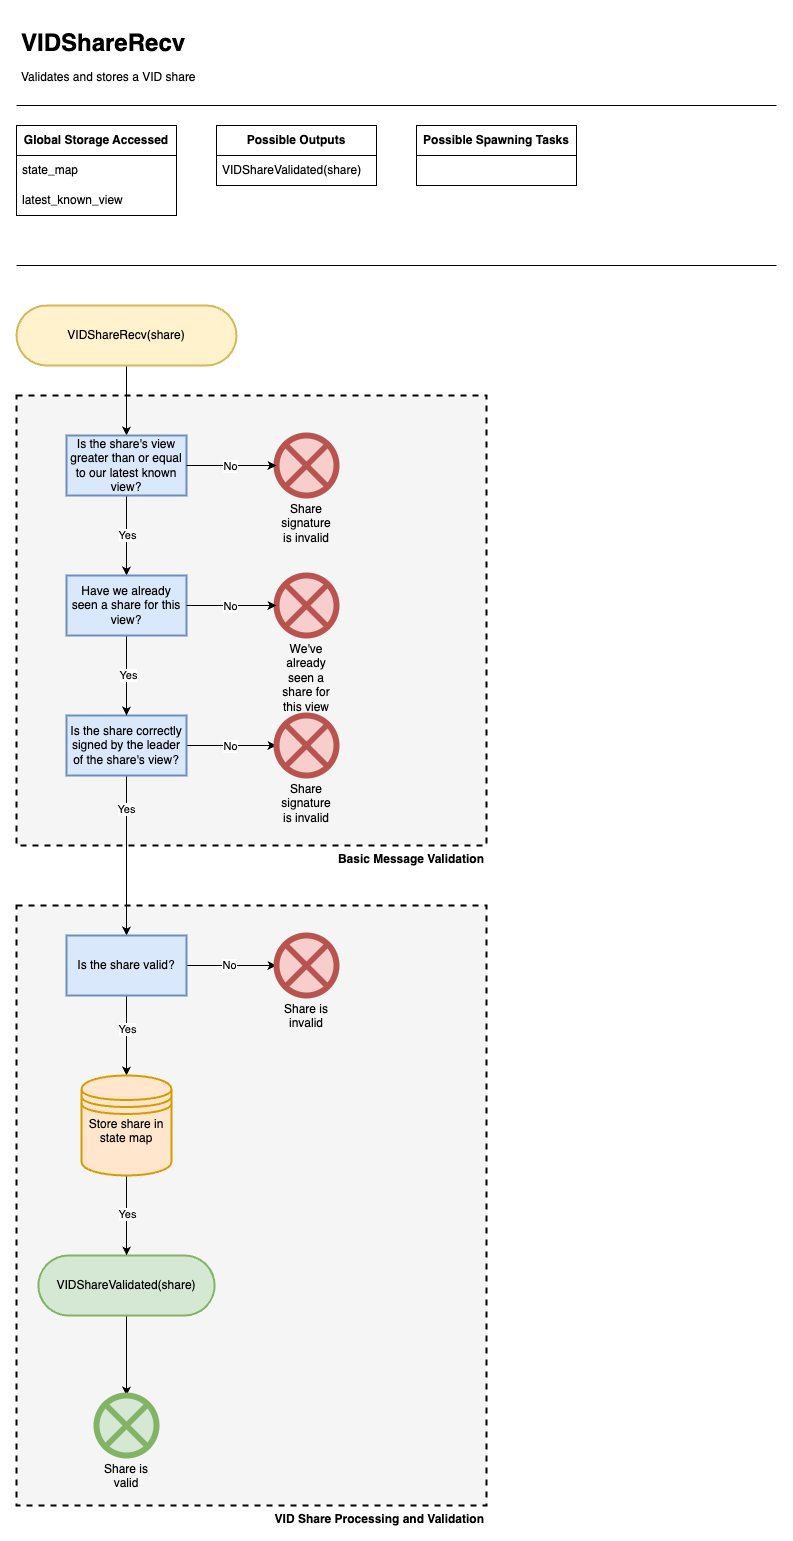

The diagram above was exported from draw.io. Its source (the exported page's mxGraphModel, read from the mxfile embedded in the PNG):
<mxGraphModel dx="1242" dy="818" grid="1" gridSize="10" guides="1" tooltips="1" connect="1" arrows="1" fold="1" page="1" pageScale="1" pageWidth="850" pageHeight="1100" math="0" shadow="0">
  <root>
    <mxCell id="0" />
    <mxCell id="1" parent="0" />
    <mxCell id="aFl2msGSqo6wlY2n0Oci-1" value="&lt;b&gt;VID Share Processing and Validation&lt;/b&gt;" style="rounded=0;whiteSpace=wrap;html=1;labelPosition=center;verticalLabelPosition=bottom;align=right;verticalAlign=top;dashed=1;strokeWidth=2;fillColor=#F5F5F5;" vertex="1" parent="1">
      <mxGeometry x="40" y="920" width="470" height="600" as="geometry" />
    </mxCell>
    <mxCell id="FXWmWwWMCox1cQ1Id0xH-1" value="&lt;b&gt;Basic Message Validation&lt;/b&gt;" style="rounded=0;whiteSpace=wrap;html=1;labelPosition=center;verticalLabelPosition=bottom;align=right;verticalAlign=top;dashed=1;strokeWidth=2;fillColor=#F5F5F5;" parent="1" vertex="1">
      <mxGeometry x="40" y="410" width="470" height="450" as="geometry" />
    </mxCell>
    <mxCell id="FXWmWwWMCox1cQ1Id0xH-2" value="&lt;h1 style=&quot;line-height: 100%;&quot;&gt;VIDShareRecv&lt;/h1&gt;&lt;p style=&quot;line-height: 100%;&quot;&gt;Validates and stores a VID share&lt;/p&gt;" style="text;html=1;strokeColor=none;fillColor=none;spacing=5;spacingTop=-20;whiteSpace=wrap;overflow=hidden;rounded=0;" parent="1" vertex="1">
      <mxGeometry x="40" y="40" width="350" height="70" as="geometry" />
    </mxCell>
    <mxCell id="FXWmWwWMCox1cQ1Id0xH-3" value="" style="endArrow=none;html=1;rounded=0;" parent="1" edge="1">
      <mxGeometry width="50" height="50" relative="1" as="geometry">
        <mxPoint x="40" y="120" as="sourcePoint" />
        <mxPoint x="800" y="120" as="targetPoint" />
      </mxGeometry>
    </mxCell>
    <mxCell id="FXWmWwWMCox1cQ1Id0xH-4" value="&lt;b style=&quot;border-color: var(--border-color);&quot;&gt;Global Storage Accessed&lt;/b&gt;" style="swimlane;fontStyle=0;childLayout=stackLayout;horizontal=1;startSize=30;horizontalStack=0;resizeParent=1;resizeParentMax=0;resizeLast=0;collapsible=1;marginBottom=0;whiteSpace=wrap;html=1;" parent="1" vertex="1">
      <mxGeometry x="40" y="140" width="160" height="90" as="geometry">
        <mxRectangle x="40" y="140" width="60" height="30" as="alternateBounds" />
      </mxGeometry>
    </mxCell>
    <mxCell id="FXWmWwWMCox1cQ1Id0xH-5" value="state_map" style="text;strokeColor=none;fillColor=none;align=left;verticalAlign=middle;spacingLeft=4;spacingRight=4;overflow=hidden;points=[[0,0.5],[1,0.5]];portConstraint=eastwest;rotatable=0;whiteSpace=wrap;html=1;" parent="FXWmWwWMCox1cQ1Id0xH-4" vertex="1">
      <mxGeometry y="30" width="160" height="30" as="geometry" />
    </mxCell>
    <mxCell id="FXWmWwWMCox1cQ1Id0xH-6" value="latest_known_view" style="text;strokeColor=none;fillColor=none;align=left;verticalAlign=middle;spacingLeft=4;spacingRight=4;overflow=hidden;points=[[0,0.5],[1,0.5]];portConstraint=eastwest;rotatable=0;whiteSpace=wrap;html=1;" parent="FXWmWwWMCox1cQ1Id0xH-4" vertex="1">
      <mxGeometry y="60" width="160" height="30" as="geometry" />
    </mxCell>
    <mxCell id="FXWmWwWMCox1cQ1Id0xH-8" value="&lt;b&gt;Possible Outputs&lt;/b&gt;" style="swimlane;fontStyle=0;childLayout=stackLayout;horizontal=1;startSize=30;horizontalStack=0;resizeParent=1;resizeParentMax=0;resizeLast=0;collapsible=1;marginBottom=0;whiteSpace=wrap;html=1;" parent="1" vertex="1">
      <mxGeometry x="240" y="140" width="160" height="60" as="geometry" />
    </mxCell>
    <mxCell id="FXWmWwWMCox1cQ1Id0xH-9" value="VIDShareValidated(share)" style="text;strokeColor=none;fillColor=none;align=left;verticalAlign=middle;spacingLeft=4;spacingRight=4;overflow=hidden;points=[[0,0.5],[1,0.5]];portConstraint=eastwest;rotatable=0;whiteSpace=wrap;html=1;" parent="FXWmWwWMCox1cQ1Id0xH-8" vertex="1">
      <mxGeometry y="30" width="160" height="30" as="geometry" />
    </mxCell>
    <mxCell id="FXWmWwWMCox1cQ1Id0xH-12" value="&lt;b&gt;Possible Spawning Tasks&lt;/b&gt;" style="swimlane;fontStyle=0;childLayout=stackLayout;horizontal=1;startSize=30;horizontalStack=0;resizeParent=1;resizeParentMax=0;resizeLast=0;collapsible=1;marginBottom=0;whiteSpace=wrap;html=1;" parent="1" vertex="1">
      <mxGeometry x="440" y="140" width="160" height="60" as="geometry" />
    </mxCell>
    <mxCell id="FXWmWwWMCox1cQ1Id0xH-16" value="" style="endArrow=none;html=1;rounded=0;" parent="1" edge="1">
      <mxGeometry width="50" height="50" relative="1" as="geometry">
        <mxPoint x="40" y="280" as="sourcePoint" />
        <mxPoint x="800" y="280" as="targetPoint" />
      </mxGeometry>
    </mxCell>
    <mxCell id="FXWmWwWMCox1cQ1Id0xH-17" style="edgeStyle=orthogonalEdgeStyle;rounded=0;orthogonalLoop=1;jettySize=auto;html=1;entryX=0.5;entryY=0;entryDx=0;entryDy=0;" parent="1" source="FXWmWwWMCox1cQ1Id0xH-18" target="FXWmWwWMCox1cQ1Id0xH-21" edge="1">
      <mxGeometry relative="1" as="geometry" />
    </mxCell>
    <mxCell id="FXWmWwWMCox1cQ1Id0xH-18" value="VIDShareRecv(share)" style="rounded=1;whiteSpace=wrap;html=1;fillColor=#fff2cc;strokeColor=#d6b656;arcSize=50;strokeWidth=2;" parent="1" vertex="1">
      <mxGeometry x="40" y="320" width="220" height="60" as="geometry" />
    </mxCell>
    <mxCell id="FXWmWwWMCox1cQ1Id0xH-38" style="edgeStyle=orthogonalEdgeStyle;rounded=0;orthogonalLoop=1;jettySize=auto;html=1;" parent="1" source="FXWmWwWMCox1cQ1Id0xH-21" target="FXWmWwWMCox1cQ1Id0xH-34" edge="1">
      <mxGeometry relative="1" as="geometry" />
    </mxCell>
    <mxCell id="FXWmWwWMCox1cQ1Id0xH-39" value="Yes" style="edgeLabel;html=1;align=center;verticalAlign=middle;resizable=0;points=[];" parent="FXWmWwWMCox1cQ1Id0xH-38" vertex="1" connectable="0">
      <mxGeometry x="-0.025" relative="1" as="geometry">
        <mxPoint as="offset" />
      </mxGeometry>
    </mxCell>
    <mxCell id="FXWmWwWMCox1cQ1Id0xH-21" value="Is the share's view greater than or equal to our latest known view?" style="whiteSpace=wrap;html=1;rounded=0;fillColor=#dae8fc;strokeColor=#6c8ebf;strokeWidth=2;" parent="1" vertex="1">
      <mxGeometry x="90" y="450" width="120" height="60" as="geometry" />
    </mxCell>
    <mxCell id="FXWmWwWMCox1cQ1Id0xH-22" value="Share signature is invalid" style="whiteSpace=wrap;html=1;fillColor=#f8cecc;strokeColor=#b85450;rounded=1;arcSize=50;verticalLabelPosition=bottom;verticalAlign=top;shape=mxgraph.flowchart.or;strokeWidth=6;" parent="1" vertex="1">
      <mxGeometry x="300" y="450" width="60" height="60" as="geometry" />
    </mxCell>
    <mxCell id="FXWmWwWMCox1cQ1Id0xH-23" style="edgeStyle=orthogonalEdgeStyle;rounded=0;orthogonalLoop=1;jettySize=auto;html=1;entryX=0;entryY=0.5;entryDx=0;entryDy=0;entryPerimeter=0;" parent="1" source="FXWmWwWMCox1cQ1Id0xH-21" target="FXWmWwWMCox1cQ1Id0xH-22" edge="1">
      <mxGeometry relative="1" as="geometry" />
    </mxCell>
    <mxCell id="FXWmWwWMCox1cQ1Id0xH-24" value="No" style="edgeLabel;html=1;align=center;verticalAlign=middle;resizable=0;points=[];" parent="FXWmWwWMCox1cQ1Id0xH-23" vertex="1" connectable="0">
      <mxGeometry x="-0.0444" relative="1" as="geometry">
        <mxPoint as="offset" />
      </mxGeometry>
    </mxCell>
    <mxCell id="FXWmWwWMCox1cQ1Id0xH-25" style="edgeStyle=orthogonalEdgeStyle;rounded=0;orthogonalLoop=1;jettySize=auto;html=1;" parent="1" source="FXWmWwWMCox1cQ1Id0xH-26" target="FXWmWwWMCox1cQ1Id0xH-33" edge="1">
      <mxGeometry relative="1" as="geometry" />
    </mxCell>
    <mxCell id="FXWmWwWMCox1cQ1Id0xH-26" value="VIDShareValidated(share)" style="whiteSpace=wrap;html=1;fillColor=#d5e8d4;strokeColor=#82b366;rounded=1;arcSize=50;strokeWidth=2;" parent="1" vertex="1">
      <mxGeometry x="61.879999999999995" y="1270" width="176.25" height="60" as="geometry" />
    </mxCell>
    <mxCell id="FXWmWwWMCox1cQ1Id0xH-27" style="edgeStyle=orthogonalEdgeStyle;rounded=0;orthogonalLoop=1;jettySize=auto;html=1;" parent="1" source="FXWmWwWMCox1cQ1Id0xH-31" target="FXWmWwWMCox1cQ1Id0xH-32" edge="1">
      <mxGeometry relative="1" as="geometry" />
    </mxCell>
    <mxCell id="FXWmWwWMCox1cQ1Id0xH-28" value="No" style="edgeLabel;html=1;align=center;verticalAlign=middle;resizable=0;points=[];" parent="FXWmWwWMCox1cQ1Id0xH-27" vertex="1" connectable="0">
      <mxGeometry x="-0.0444" relative="1" as="geometry">
        <mxPoint as="offset" />
      </mxGeometry>
    </mxCell>
    <mxCell id="FXWmWwWMCox1cQ1Id0xH-43" value="" style="edgeStyle=orthogonalEdgeStyle;rounded=0;orthogonalLoop=1;jettySize=auto;html=1;" parent="1" source="FXWmWwWMCox1cQ1Id0xH-31" target="FXWmWwWMCox1cQ1Id0xH-42" edge="1">
      <mxGeometry relative="1" as="geometry" />
    </mxCell>
    <mxCell id="aFl2msGSqo6wlY2n0Oci-2" value="Yes" style="edgeLabel;html=1;align=center;verticalAlign=middle;resizable=0;points=[];" vertex="1" connectable="0" parent="FXWmWwWMCox1cQ1Id0xH-43">
      <mxGeometry x="-0.5875" y="-1" relative="1" as="geometry">
        <mxPoint as="offset" />
      </mxGeometry>
    </mxCell>
    <mxCell id="FXWmWwWMCox1cQ1Id0xH-31" value="Is the share correctly signed by the leader of the share's view?" style="whiteSpace=wrap;html=1;rounded=0;fillColor=#dae8fc;strokeColor=#6c8ebf;strokeWidth=2;" parent="1" vertex="1">
      <mxGeometry x="90" y="730" width="120" height="60" as="geometry" />
    </mxCell>
    <mxCell id="FXWmWwWMCox1cQ1Id0xH-32" value="Share signature is invalid" style="whiteSpace=wrap;html=1;fillColor=#f8cecc;strokeColor=#b85450;rounded=1;arcSize=50;verticalLabelPosition=bottom;verticalAlign=top;shape=mxgraph.flowchart.or;strokeWidth=6;" parent="1" vertex="1">
      <mxGeometry x="300" y="730" width="60" height="60" as="geometry" />
    </mxCell>
    <mxCell id="FXWmWwWMCox1cQ1Id0xH-33" value="Share is valid" style="whiteSpace=wrap;html=1;fillColor=#d5e8d4;strokeColor=#82b366;rounded=1;arcSize=50;verticalLabelPosition=bottom;verticalAlign=top;shape=mxgraph.flowchart.or;strokeWidth=6;" parent="1" vertex="1">
      <mxGeometry x="120" y="1410" width="60" height="60" as="geometry" />
    </mxCell>
    <mxCell id="FXWmWwWMCox1cQ1Id0xH-40" style="edgeStyle=orthogonalEdgeStyle;rounded=0;orthogonalLoop=1;jettySize=auto;html=1;" parent="1" source="FXWmWwWMCox1cQ1Id0xH-34" target="FXWmWwWMCox1cQ1Id0xH-31" edge="1">
      <mxGeometry relative="1" as="geometry" />
    </mxCell>
    <mxCell id="FXWmWwWMCox1cQ1Id0xH-41" value="Yes" style="edgeLabel;html=1;align=center;verticalAlign=middle;resizable=0;points=[];" parent="FXWmWwWMCox1cQ1Id0xH-40" vertex="1" connectable="0">
      <mxGeometry x="-0.025" y="1" relative="1" as="geometry">
        <mxPoint as="offset" />
      </mxGeometry>
    </mxCell>
    <mxCell id="FXWmWwWMCox1cQ1Id0xH-34" value="Have we already seen a share for this view?" style="whiteSpace=wrap;html=1;rounded=0;fillColor=#dae8fc;strokeColor=#6c8ebf;strokeWidth=2;" parent="1" vertex="1">
      <mxGeometry x="90" y="590" width="120" height="60" as="geometry" />
    </mxCell>
    <mxCell id="FXWmWwWMCox1cQ1Id0xH-35" value="We've already seen a share for this view" style="whiteSpace=wrap;html=1;fillColor=#f8cecc;strokeColor=#b85450;rounded=1;arcSize=50;verticalLabelPosition=bottom;verticalAlign=top;shape=mxgraph.flowchart.or;strokeWidth=6;" parent="1" vertex="1">
      <mxGeometry x="300" y="590" width="60" height="60" as="geometry" />
    </mxCell>
    <mxCell id="FXWmWwWMCox1cQ1Id0xH-36" style="edgeStyle=orthogonalEdgeStyle;rounded=0;orthogonalLoop=1;jettySize=auto;html=1;entryX=0;entryY=0.5;entryDx=0;entryDy=0;entryPerimeter=0;" parent="1" source="FXWmWwWMCox1cQ1Id0xH-34" target="FXWmWwWMCox1cQ1Id0xH-35" edge="1">
      <mxGeometry relative="1" as="geometry" />
    </mxCell>
    <mxCell id="FXWmWwWMCox1cQ1Id0xH-37" value="No" style="edgeLabel;html=1;align=center;verticalAlign=middle;resizable=0;points=[];" parent="FXWmWwWMCox1cQ1Id0xH-36" vertex="1" connectable="0">
      <mxGeometry x="-0.0444" relative="1" as="geometry">
        <mxPoint as="offset" />
      </mxGeometry>
    </mxCell>
    <mxCell id="FXWmWwWMCox1cQ1Id0xH-45" style="edgeStyle=orthogonalEdgeStyle;rounded=0;orthogonalLoop=1;jettySize=auto;html=1;" parent="1" source="FXWmWwWMCox1cQ1Id0xH-42" target="FXWmWwWMCox1cQ1Id0xH-44" edge="1">
      <mxGeometry relative="1" as="geometry" />
    </mxCell>
    <mxCell id="H_zTydYa-VCq1dUgayh1-7" value="No" style="edgeLabel;html=1;align=center;verticalAlign=middle;resizable=0;points=[];" parent="FXWmWwWMCox1cQ1Id0xH-45" vertex="1" connectable="0">
      <mxGeometry x="-0.0667" y="1" relative="1" as="geometry">
        <mxPoint as="offset" />
      </mxGeometry>
    </mxCell>
    <mxCell id="H_zTydYa-VCq1dUgayh1-2" style="edgeStyle=orthogonalEdgeStyle;rounded=0;orthogonalLoop=1;jettySize=auto;html=1;" parent="1" source="FXWmWwWMCox1cQ1Id0xH-42" target="H_zTydYa-VCq1dUgayh1-1" edge="1">
      <mxGeometry relative="1" as="geometry" />
    </mxCell>
    <mxCell id="H_zTydYa-VCq1dUgayh1-5" value="Yes" style="edgeLabel;html=1;align=center;verticalAlign=middle;resizable=0;points=[];" parent="H_zTydYa-VCq1dUgayh1-2" vertex="1" connectable="0">
      <mxGeometry x="-0.175" relative="1" as="geometry">
        <mxPoint as="offset" />
      </mxGeometry>
    </mxCell>
    <mxCell id="FXWmWwWMCox1cQ1Id0xH-42" value="Is the share valid?" style="whiteSpace=wrap;html=1;rounded=0;fillColor=#dae8fc;strokeColor=#6c8ebf;strokeWidth=2;" parent="1" vertex="1">
      <mxGeometry x="90" y="950" width="120" height="60" as="geometry" />
    </mxCell>
    <mxCell id="FXWmWwWMCox1cQ1Id0xH-44" value="Share is invalid" style="whiteSpace=wrap;html=1;fillColor=#f8cecc;strokeColor=#b85450;rounded=1;arcSize=50;verticalLabelPosition=bottom;verticalAlign=top;shape=mxgraph.flowchart.or;strokeWidth=6;" parent="1" vertex="1">
      <mxGeometry x="300" y="950" width="60" height="60" as="geometry" />
    </mxCell>
    <mxCell id="H_zTydYa-VCq1dUgayh1-3" style="edgeStyle=orthogonalEdgeStyle;rounded=0;orthogonalLoop=1;jettySize=auto;html=1;" parent="1" source="H_zTydYa-VCq1dUgayh1-1" target="FXWmWwWMCox1cQ1Id0xH-26" edge="1">
      <mxGeometry relative="1" as="geometry" />
    </mxCell>
    <mxCell id="H_zTydYa-VCq1dUgayh1-6" value="Yes" style="edgeLabel;html=1;align=center;verticalAlign=middle;resizable=0;points=[];" parent="H_zTydYa-VCq1dUgayh1-3" vertex="1" connectable="0">
      <mxGeometry x="-0.05" relative="1" as="geometry">
        <mxPoint as="offset" />
      </mxGeometry>
    </mxCell>
    <mxCell id="H_zTydYa-VCq1dUgayh1-1" value="Store share in state map" style="strokeWidth=2;html=1;shape=datastore;whiteSpace=wrap;labelPosition=center;verticalLabelPosition=middle;align=center;verticalAlign=top;fillColor=#ffe6cc;strokeColor=#d79b00;" parent="1" vertex="1">
      <mxGeometry x="105" y="1090" width="90" height="100" as="geometry" />
    </mxCell>
  </root>
</mxGraphModel>